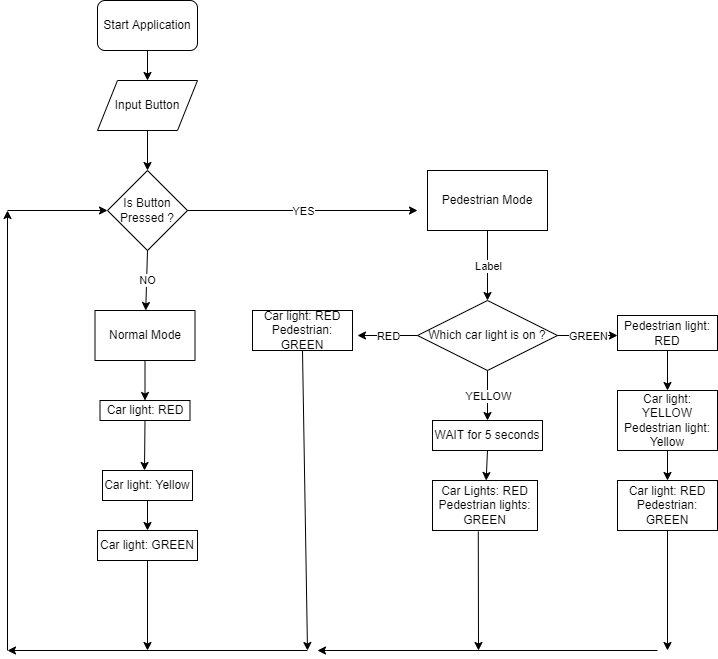

The diagram above was exported from draw.io. Its source (the exported page's mxGraphModel, read from the mxfile embedded in the PNG):
<mxGraphModel dx="1038" dy="547" grid="1" gridSize="10" guides="1" tooltips="1" connect="1" arrows="1" fold="1" page="1" pageScale="1" pageWidth="850" pageHeight="1100" math="0" shadow="0">
  <root>
    <mxCell id="0" />
    <mxCell id="1" parent="0" />
    <mxCell id="ljmB1jHjA-IhSBa-8_WU-1" value="Start Application" style="rounded=1;whiteSpace=wrap;html=1;" vertex="1" parent="1">
      <mxGeometry x="170" y="20" width="100" height="50" as="geometry" />
    </mxCell>
    <mxCell id="ljmB1jHjA-IhSBa-8_WU-2" value="Input Button" style="shape=parallelogram;perimeter=parallelogramPerimeter;whiteSpace=wrap;html=1;fixedSize=1;" vertex="1" parent="1">
      <mxGeometry x="170" y="100" width="100" height="50" as="geometry" />
    </mxCell>
    <mxCell id="ljmB1jHjA-IhSBa-8_WU-3" value="Is Button Pressed ?" style="rhombus;whiteSpace=wrap;html=1;" vertex="1" parent="1">
      <mxGeometry x="180" y="190" width="80" height="80" as="geometry" />
    </mxCell>
    <mxCell id="ljmB1jHjA-IhSBa-8_WU-4" value="Normal Mode" style="rounded=0;whiteSpace=wrap;html=1;" vertex="1" parent="1">
      <mxGeometry x="167.5" y="330" width="100" height="50" as="geometry" />
    </mxCell>
    <mxCell id="ljmB1jHjA-IhSBa-8_WU-7" value="" style="endArrow=classic;html=1;rounded=0;exitX=0.5;exitY=1;exitDx=0;exitDy=0;entryX=0.5;entryY=0;entryDx=0;entryDy=0;" edge="1" parent="1" source="ljmB1jHjA-IhSBa-8_WU-1" target="ljmB1jHjA-IhSBa-8_WU-2">
      <mxGeometry width="50" height="50" relative="1" as="geometry">
        <mxPoint x="290" y="80" as="sourcePoint" />
        <mxPoint x="340" y="30" as="targetPoint" />
      </mxGeometry>
    </mxCell>
    <mxCell id="ljmB1jHjA-IhSBa-8_WU-8" value="" style="endArrow=classic;html=1;rounded=0;exitX=0.5;exitY=1;exitDx=0;exitDy=0;entryX=0.5;entryY=0;entryDx=0;entryDy=0;" edge="1" parent="1" source="ljmB1jHjA-IhSBa-8_WU-2" target="ljmB1jHjA-IhSBa-8_WU-3">
      <mxGeometry width="50" height="50" relative="1" as="geometry">
        <mxPoint x="270" y="300" as="sourcePoint" />
        <mxPoint x="320" y="250" as="targetPoint" />
      </mxGeometry>
    </mxCell>
    <mxCell id="ljmB1jHjA-IhSBa-8_WU-9" value="Pedestrian Mode" style="rounded=0;whiteSpace=wrap;html=1;" vertex="1" parent="1">
      <mxGeometry x="500" y="190" width="120" height="60" as="geometry" />
    </mxCell>
    <mxCell id="ljmB1jHjA-IhSBa-8_WU-10" value="Which car light is on ?" style="rhombus;whiteSpace=wrap;html=1;" vertex="1" parent="1">
      <mxGeometry x="490" y="320" width="140" height="70" as="geometry" />
    </mxCell>
    <mxCell id="ljmB1jHjA-IhSBa-8_WU-18" value="Car light: RED" style="rounded=0;whiteSpace=wrap;html=1;" vertex="1" parent="1">
      <mxGeometry x="172.5" y="420" width="90" height="20" as="geometry" />
    </mxCell>
    <mxCell id="ljmB1jHjA-IhSBa-8_WU-19" value="Car light: Yellow" style="rounded=0;whiteSpace=wrap;html=1;" vertex="1" parent="1">
      <mxGeometry x="175" y="490" width="90" height="30" as="geometry" />
    </mxCell>
    <mxCell id="ljmB1jHjA-IhSBa-8_WU-20" value="Car light: GREEN" style="rounded=0;whiteSpace=wrap;html=1;" vertex="1" parent="1">
      <mxGeometry x="170" y="550" width="100" height="30" as="geometry" />
    </mxCell>
    <mxCell id="ljmB1jHjA-IhSBa-8_WU-23" value="" style="endArrow=classic;html=1;rounded=0;exitX=1;exitY=0.5;exitDx=0;exitDy=0;" edge="1" parent="1" source="ljmB1jHjA-IhSBa-8_WU-3">
      <mxGeometry relative="1" as="geometry">
        <mxPoint x="370" y="390" as="sourcePoint" />
        <mxPoint x="490" y="230" as="targetPoint" />
      </mxGeometry>
    </mxCell>
    <mxCell id="ljmB1jHjA-IhSBa-8_WU-24" value="YES" style="edgeLabel;resizable=0;html=1;align=center;verticalAlign=middle;" connectable="0" vertex="1" parent="ljmB1jHjA-IhSBa-8_WU-23">
      <mxGeometry relative="1" as="geometry" />
    </mxCell>
    <mxCell id="ljmB1jHjA-IhSBa-8_WU-25" value="" style="endArrow=classic;html=1;rounded=0;exitX=0.5;exitY=1;exitDx=0;exitDy=0;" edge="1" parent="1" source="ljmB1jHjA-IhSBa-8_WU-3" target="ljmB1jHjA-IhSBa-8_WU-4">
      <mxGeometry relative="1" as="geometry">
        <mxPoint x="370" y="390" as="sourcePoint" />
        <mxPoint x="470" y="390" as="targetPoint" />
      </mxGeometry>
    </mxCell>
    <mxCell id="ljmB1jHjA-IhSBa-8_WU-26" value="NO" style="edgeLabel;resizable=0;html=1;align=center;verticalAlign=middle;" connectable="0" vertex="1" parent="ljmB1jHjA-IhSBa-8_WU-25">
      <mxGeometry relative="1" as="geometry" />
    </mxCell>
    <mxCell id="ljmB1jHjA-IhSBa-8_WU-29" value="" style="endArrow=classic;html=1;rounded=0;exitX=0.5;exitY=1;exitDx=0;exitDy=0;entryX=0.5;entryY=0;entryDx=0;entryDy=0;" edge="1" parent="1" source="ljmB1jHjA-IhSBa-8_WU-9" target="ljmB1jHjA-IhSBa-8_WU-10">
      <mxGeometry relative="1" as="geometry">
        <mxPoint x="370" y="390" as="sourcePoint" />
        <mxPoint x="470" y="390" as="targetPoint" />
      </mxGeometry>
    </mxCell>
    <mxCell id="ljmB1jHjA-IhSBa-8_WU-30" value="Label" style="edgeLabel;resizable=0;html=1;align=center;verticalAlign=middle;" connectable="0" vertex="1" parent="ljmB1jHjA-IhSBa-8_WU-29">
      <mxGeometry relative="1" as="geometry" />
    </mxCell>
    <mxCell id="ljmB1jHjA-IhSBa-8_WU-42" value="" style="endArrow=classic;html=1;rounded=0;exitX=0;exitY=0.5;exitDx=0;exitDy=0;" edge="1" parent="1" source="ljmB1jHjA-IhSBa-8_WU-10">
      <mxGeometry relative="1" as="geometry">
        <mxPoint x="370" y="390" as="sourcePoint" />
        <mxPoint x="430" y="355" as="targetPoint" />
      </mxGeometry>
    </mxCell>
    <mxCell id="ljmB1jHjA-IhSBa-8_WU-43" value="RED" style="edgeLabel;resizable=0;html=1;align=center;verticalAlign=middle;" connectable="0" vertex="1" parent="ljmB1jHjA-IhSBa-8_WU-42">
      <mxGeometry relative="1" as="geometry" />
    </mxCell>
    <mxCell id="ljmB1jHjA-IhSBa-8_WU-44" value="" style="endArrow=classic;html=1;rounded=0;exitX=1;exitY=0.5;exitDx=0;exitDy=0;" edge="1" parent="1" source="ljmB1jHjA-IhSBa-8_WU-10">
      <mxGeometry relative="1" as="geometry">
        <mxPoint x="370" y="390" as="sourcePoint" />
        <mxPoint x="690" y="355" as="targetPoint" />
      </mxGeometry>
    </mxCell>
    <mxCell id="ljmB1jHjA-IhSBa-8_WU-45" value="GREEN" style="edgeLabel;resizable=0;html=1;align=center;verticalAlign=middle;" connectable="0" vertex="1" parent="ljmB1jHjA-IhSBa-8_WU-44">
      <mxGeometry relative="1" as="geometry" />
    </mxCell>
    <mxCell id="ljmB1jHjA-IhSBa-8_WU-46" value="" style="endArrow=classic;html=1;rounded=0;exitX=0.5;exitY=1;exitDx=0;exitDy=0;" edge="1" parent="1" source="ljmB1jHjA-IhSBa-8_WU-10">
      <mxGeometry relative="1" as="geometry">
        <mxPoint x="370" y="390" as="sourcePoint" />
        <mxPoint x="560" y="440" as="targetPoint" />
      </mxGeometry>
    </mxCell>
    <mxCell id="ljmB1jHjA-IhSBa-8_WU-47" value="YELLOW" style="edgeLabel;resizable=0;html=1;align=center;verticalAlign=middle;" connectable="0" vertex="1" parent="ljmB1jHjA-IhSBa-8_WU-46">
      <mxGeometry relative="1" as="geometry" />
    </mxCell>
    <mxCell id="ljmB1jHjA-IhSBa-8_WU-48" value="Car light: RED&lt;br&gt;Pedestrian: GREEN" style="rounded=0;whiteSpace=wrap;html=1;" vertex="1" parent="1">
      <mxGeometry x="325" y="330" width="100" height="40" as="geometry" />
    </mxCell>
    <mxCell id="ljmB1jHjA-IhSBa-8_WU-49" value="" style="endArrow=classic;html=1;rounded=0;exitX=0.5;exitY=1;exitDx=0;exitDy=0;" edge="1" parent="1" source="ljmB1jHjA-IhSBa-8_WU-48">
      <mxGeometry width="50" height="50" relative="1" as="geometry">
        <mxPoint x="400" y="420" as="sourcePoint" />
        <mxPoint x="380" y="670" as="targetPoint" />
      </mxGeometry>
    </mxCell>
    <mxCell id="ljmB1jHjA-IhSBa-8_WU-50" value="Pedestrian light: RED" style="rounded=0;whiteSpace=wrap;html=1;" vertex="1" parent="1">
      <mxGeometry x="690" y="335" width="100" height="35" as="geometry" />
    </mxCell>
    <mxCell id="ljmB1jHjA-IhSBa-8_WU-51" value="WAIT for 5 seconds" style="rounded=0;whiteSpace=wrap;html=1;" vertex="1" parent="1">
      <mxGeometry x="505" y="440" width="110" height="30" as="geometry" />
    </mxCell>
    <mxCell id="ljmB1jHjA-IhSBa-8_WU-52" value="Car Lights: RED&lt;br&gt;Pedestrian lights: GREEN" style="rounded=0;whiteSpace=wrap;html=1;" vertex="1" parent="1">
      <mxGeometry x="505" y="500" width="105" height="50" as="geometry" />
    </mxCell>
    <mxCell id="ljmB1jHjA-IhSBa-8_WU-53" value="" style="endArrow=classic;html=1;rounded=0;exitX=0.5;exitY=1;exitDx=0;exitDy=0;" edge="1" parent="1" source="ljmB1jHjA-IhSBa-8_WU-51" target="ljmB1jHjA-IhSBa-8_WU-52">
      <mxGeometry width="50" height="50" relative="1" as="geometry">
        <mxPoint x="400" y="480" as="sourcePoint" />
        <mxPoint x="450" y="430" as="targetPoint" />
      </mxGeometry>
    </mxCell>
    <mxCell id="ljmB1jHjA-IhSBa-8_WU-54" value="" style="endArrow=classic;html=1;rounded=0;exitX=0.436;exitY=1.02;exitDx=0;exitDy=0;exitPerimeter=0;" edge="1" parent="1" source="ljmB1jHjA-IhSBa-8_WU-52">
      <mxGeometry width="50" height="50" relative="1" as="geometry">
        <mxPoint x="400" y="480" as="sourcePoint" />
        <mxPoint x="551" y="670" as="targetPoint" />
      </mxGeometry>
    </mxCell>
    <mxCell id="ljmB1jHjA-IhSBa-8_WU-56" value="Car light: YELLOW&lt;br&gt;Pedestrian light: Yellow" style="rounded=0;whiteSpace=wrap;html=1;" vertex="1" parent="1">
      <mxGeometry x="690" y="410" width="100" height="60" as="geometry" />
    </mxCell>
    <mxCell id="ljmB1jHjA-IhSBa-8_WU-57" value="Car light: RED&lt;br&gt;Pedestrian: GREEN" style="rounded=0;whiteSpace=wrap;html=1;" vertex="1" parent="1">
      <mxGeometry x="690" y="500" width="100" height="50" as="geometry" />
    </mxCell>
    <mxCell id="ljmB1jHjA-IhSBa-8_WU-58" value="" style="endArrow=classic;html=1;rounded=0;exitX=0.5;exitY=1;exitDx=0;exitDy=0;" edge="1" parent="1" source="ljmB1jHjA-IhSBa-8_WU-50" target="ljmB1jHjA-IhSBa-8_WU-56">
      <mxGeometry width="50" height="50" relative="1" as="geometry">
        <mxPoint x="400" y="450" as="sourcePoint" />
        <mxPoint x="450" y="400" as="targetPoint" />
      </mxGeometry>
    </mxCell>
    <mxCell id="ljmB1jHjA-IhSBa-8_WU-59" value="" style="endArrow=classic;html=1;rounded=0;exitX=0.5;exitY=1;exitDx=0;exitDy=0;entryX=0.5;entryY=0;entryDx=0;entryDy=0;" edge="1" parent="1" source="ljmB1jHjA-IhSBa-8_WU-56" target="ljmB1jHjA-IhSBa-8_WU-57">
      <mxGeometry width="50" height="50" relative="1" as="geometry">
        <mxPoint x="400" y="450" as="sourcePoint" />
        <mxPoint x="450" y="400" as="targetPoint" />
      </mxGeometry>
    </mxCell>
    <mxCell id="ljmB1jHjA-IhSBa-8_WU-60" value="" style="endArrow=classic;html=1;rounded=0;exitX=0.5;exitY=1;exitDx=0;exitDy=0;" edge="1" parent="1" source="ljmB1jHjA-IhSBa-8_WU-57">
      <mxGeometry width="50" height="50" relative="1" as="geometry">
        <mxPoint x="400" y="450" as="sourcePoint" />
        <mxPoint x="740" y="670" as="targetPoint" />
      </mxGeometry>
    </mxCell>
    <mxCell id="ljmB1jHjA-IhSBa-8_WU-61" value="" style="endArrow=classic;html=1;rounded=0;" edge="1" parent="1">
      <mxGeometry width="50" height="50" relative="1" as="geometry">
        <mxPoint x="730" y="670" as="sourcePoint" />
        <mxPoint x="390" y="670" as="targetPoint" />
      </mxGeometry>
    </mxCell>
    <mxCell id="ljmB1jHjA-IhSBa-8_WU-62" value="" style="endArrow=classic;html=1;rounded=0;exitX=0.5;exitY=1;exitDx=0;exitDy=0;entryX=0.5;entryY=0;entryDx=0;entryDy=0;" edge="1" parent="1" source="ljmB1jHjA-IhSBa-8_WU-4" target="ljmB1jHjA-IhSBa-8_WU-18">
      <mxGeometry width="50" height="50" relative="1" as="geometry">
        <mxPoint x="400" y="420" as="sourcePoint" />
        <mxPoint x="450" y="370" as="targetPoint" />
      </mxGeometry>
    </mxCell>
    <mxCell id="ljmB1jHjA-IhSBa-8_WU-63" value="" style="endArrow=classic;html=1;rounded=0;exitX=0.5;exitY=1;exitDx=0;exitDy=0;" edge="1" parent="1" source="ljmB1jHjA-IhSBa-8_WU-18">
      <mxGeometry width="50" height="50" relative="1" as="geometry">
        <mxPoint x="400" y="420" as="sourcePoint" />
        <mxPoint x="217" y="490" as="targetPoint" />
      </mxGeometry>
    </mxCell>
    <mxCell id="ljmB1jHjA-IhSBa-8_WU-64" value="" style="endArrow=classic;html=1;rounded=0;exitX=0.5;exitY=1;exitDx=0;exitDy=0;entryX=0.5;entryY=0;entryDx=0;entryDy=0;" edge="1" parent="1" source="ljmB1jHjA-IhSBa-8_WU-19" target="ljmB1jHjA-IhSBa-8_WU-20">
      <mxGeometry width="50" height="50" relative="1" as="geometry">
        <mxPoint x="400" y="420" as="sourcePoint" />
        <mxPoint x="450" y="370" as="targetPoint" />
      </mxGeometry>
    </mxCell>
    <mxCell id="ljmB1jHjA-IhSBa-8_WU-66" value="" style="endArrow=classic;html=1;rounded=0;exitX=0.5;exitY=1;exitDx=0;exitDy=0;" edge="1" parent="1" source="ljmB1jHjA-IhSBa-8_WU-20">
      <mxGeometry width="50" height="50" relative="1" as="geometry">
        <mxPoint x="400" y="420" as="sourcePoint" />
        <mxPoint x="220" y="670" as="targetPoint" />
      </mxGeometry>
    </mxCell>
    <mxCell id="ljmB1jHjA-IhSBa-8_WU-68" value="" style="endArrow=classic;html=1;rounded=0;" edge="1" parent="1">
      <mxGeometry width="50" height="50" relative="1" as="geometry">
        <mxPoint x="380" y="670" as="sourcePoint" />
        <mxPoint x="80" y="670" as="targetPoint" />
      </mxGeometry>
    </mxCell>
    <mxCell id="ljmB1jHjA-IhSBa-8_WU-69" value="" style="endArrow=classic;html=1;rounded=0;" edge="1" parent="1">
      <mxGeometry width="50" height="50" relative="1" as="geometry">
        <mxPoint x="80" y="670" as="sourcePoint" />
        <mxPoint x="80" y="230" as="targetPoint" />
      </mxGeometry>
    </mxCell>
    <mxCell id="ljmB1jHjA-IhSBa-8_WU-70" value="" style="endArrow=classic;html=1;rounded=0;entryX=0;entryY=0.5;entryDx=0;entryDy=0;" edge="1" parent="1" target="ljmB1jHjA-IhSBa-8_WU-3">
      <mxGeometry width="50" height="50" relative="1" as="geometry">
        <mxPoint x="80" y="230" as="sourcePoint" />
        <mxPoint x="450" y="370" as="targetPoint" />
      </mxGeometry>
    </mxCell>
  </root>
</mxGraphModel>